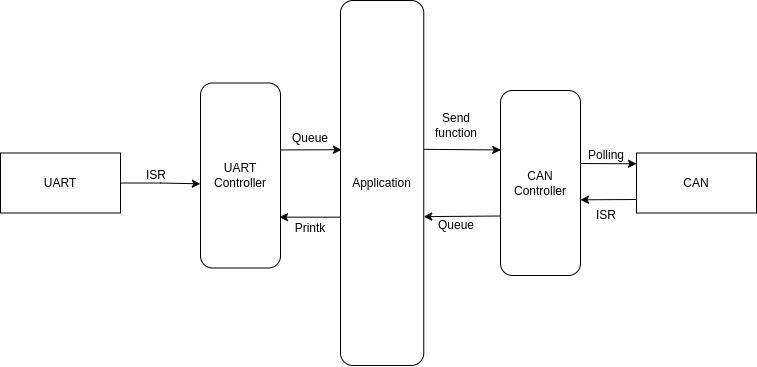

The diagram above was exported from draw.io. Its source (the exported page's mxGraphModel, read from the mxfile embedded in the PNG):
<mxGraphModel dx="1188" dy="633" grid="1" gridSize="10" guides="1" tooltips="1" connect="1" arrows="1" fold="1" page="1" pageScale="1" pageWidth="827" pageHeight="1169" math="0" shadow="0">
  <root>
    <mxCell id="0" />
    <mxCell id="1" parent="0" />
    <mxCell id="DfYgxOub4vUrtzD__1dw-1" value="UART" style="rounded=0;whiteSpace=wrap;html=1;" vertex="1" parent="1">
      <mxGeometry x="34" y="242.5" width="120" height="60" as="geometry" />
    </mxCell>
    <mxCell id="DfYgxOub4vUrtzD__1dw-2" value="CAN" style="rounded=0;whiteSpace=wrap;html=1;" vertex="1" parent="1">
      <mxGeometry x="670" y="242.5" width="120" height="60" as="geometry" />
    </mxCell>
    <mxCell id="DfYgxOub4vUrtzD__1dw-3" value="Application" style="rounded=1;whiteSpace=wrap;html=1;" vertex="1" parent="1">
      <mxGeometry x="374" y="90" width="83.25" height="365" as="geometry" />
    </mxCell>
    <mxCell id="DfYgxOub4vUrtzD__1dw-4" value="UART Controller" style="rounded=1;whiteSpace=wrap;html=1;" vertex="1" parent="1">
      <mxGeometry x="234" y="172.5" width="80" height="185" as="geometry" />
    </mxCell>
    <mxCell id="Hl-uLcdB-iG6hpe-BGfE-1" value="CAN Controller" style="rounded=1;whiteSpace=wrap;html=1;" vertex="1" parent="1">
      <mxGeometry x="534" y="180" width="80" height="185" as="geometry" />
    </mxCell>
    <mxCell id="Hl-uLcdB-iG6hpe-BGfE-2" style="edgeStyle=orthogonalEdgeStyle;rounded=0;orthogonalLoop=1;jettySize=auto;html=1;entryX=-0.002;entryY=0.545;entryDx=0;entryDy=0;entryPerimeter=0;" edge="1" parent="1" source="DfYgxOub4vUrtzD__1dw-1" target="DfYgxOub4vUrtzD__1dw-4">
      <mxGeometry relative="1" as="geometry" />
    </mxCell>
    <mxCell id="Hl-uLcdB-iG6hpe-BGfE-3" value="ISR" style="text;html=1;align=center;verticalAlign=middle;whiteSpace=wrap;rounded=0;" vertex="1" parent="1">
      <mxGeometry x="160" y="250" width="60" height="30" as="geometry" />
    </mxCell>
    <mxCell id="Hl-uLcdB-iG6hpe-BGfE-5" value="" style="endArrow=classic;html=1;rounded=0;exitX=1.004;exitY=0.151;exitDx=0;exitDy=0;exitPerimeter=0;entryX=0.012;entryY=0.302;entryDx=0;entryDy=0;entryPerimeter=0;" edge="1" parent="1">
      <mxGeometry width="50" height="50" relative="1" as="geometry">
        <mxPoint x="314.32000000000005" y="239.435" as="sourcePoint" />
        <mxPoint x="374.9989999999999" y="239.23000000000002" as="targetPoint" />
      </mxGeometry>
    </mxCell>
    <mxCell id="Hl-uLcdB-iG6hpe-BGfE-6" value="" style="endArrow=classic;html=1;rounded=0;exitX=1.004;exitY=0.151;exitDx=0;exitDy=0;exitPerimeter=0;entryX=0.012;entryY=0.302;entryDx=0;entryDy=0;entryPerimeter=0;" edge="1" parent="1">
      <mxGeometry width="50" height="50" relative="1" as="geometry">
        <mxPoint x="374" y="306.6666666666665" as="sourcePoint" />
        <mxPoint x="313" y="306.6666666666665" as="targetPoint" />
      </mxGeometry>
    </mxCell>
    <mxCell id="Hl-uLcdB-iG6hpe-BGfE-7" value="Queue" style="text;html=1;align=center;verticalAlign=middle;whiteSpace=wrap;rounded=0;" vertex="1" parent="1">
      <mxGeometry x="314" y="212.5" width="60" height="30" as="geometry" />
    </mxCell>
    <mxCell id="Hl-uLcdB-iG6hpe-BGfE-9" value="Printk" style="text;html=1;align=center;verticalAlign=middle;whiteSpace=wrap;rounded=0;" vertex="1" parent="1">
      <mxGeometry x="314" y="302.5" width="60" height="30" as="geometry" />
    </mxCell>
    <mxCell id="Hl-uLcdB-iG6hpe-BGfE-10" value="" style="endArrow=classic;html=1;rounded=0;exitX=1.005;exitY=0.405;exitDx=0;exitDy=0;exitPerimeter=0;entryX=0.003;entryY=0.316;entryDx=0;entryDy=0;entryPerimeter=0;" edge="1" parent="1">
      <mxGeometry width="50" height="50" relative="1" as="geometry">
        <mxPoint x="457.66625" y="238.825" as="sourcePoint" />
        <mxPoint x="534.24" y="239.45999999999998" as="targetPoint" />
      </mxGeometry>
    </mxCell>
    <mxCell id="Hl-uLcdB-iG6hpe-BGfE-11" value="" style="endArrow=classic;html=1;rounded=0;exitX=1.005;exitY=0.405;exitDx=0;exitDy=0;exitPerimeter=0;entryX=0.003;entryY=0.316;entryDx=0;entryDy=0;entryPerimeter=0;" edge="1" parent="1">
      <mxGeometry width="50" height="50" relative="1" as="geometry">
        <mxPoint x="533.8200000000002" y="305.505" as="sourcePoint" />
        <mxPoint x="457.24625000000003" y="306.14" as="targetPoint" />
      </mxGeometry>
    </mxCell>
    <mxCell id="Hl-uLcdB-iG6hpe-BGfE-12" value="" style="endArrow=classic;html=1;rounded=0;exitX=1.005;exitY=0.405;exitDx=0;exitDy=0;exitPerimeter=0;" edge="1" parent="1">
      <mxGeometry width="50" height="50" relative="1" as="geometry">
        <mxPoint x="613.99625" y="253.005" as="sourcePoint" />
        <mxPoint x="670" y="253.32" as="targetPoint" />
      </mxGeometry>
    </mxCell>
    <mxCell id="Hl-uLcdB-iG6hpe-BGfE-13" value="" style="endArrow=classic;html=1;rounded=0;exitX=1.005;exitY=0.405;exitDx=0;exitDy=0;exitPerimeter=0;" edge="1" parent="1">
      <mxGeometry width="50" height="50" relative="1" as="geometry">
        <mxPoint x="669.9999999999997" y="289.005" as="sourcePoint" />
        <mxPoint x="613.9962499999997" y="289.32" as="targetPoint" />
      </mxGeometry>
    </mxCell>
    <mxCell id="Hl-uLcdB-iG6hpe-BGfE-14" value="ISR" style="text;html=1;align=center;verticalAlign=middle;whiteSpace=wrap;rounded=0;" vertex="1" parent="1">
      <mxGeometry x="610" y="290" width="60" height="30" as="geometry" />
    </mxCell>
    <mxCell id="Hl-uLcdB-iG6hpe-BGfE-15" value="Send function" style="text;html=1;align=center;verticalAlign=middle;whiteSpace=wrap;rounded=0;" vertex="1" parent="1">
      <mxGeometry x="460" y="200" width="60" height="30" as="geometry" />
    </mxCell>
    <mxCell id="Hl-uLcdB-iG6hpe-BGfE-16" value="Queue" style="text;html=1;align=center;verticalAlign=middle;whiteSpace=wrap;rounded=0;" vertex="1" parent="1">
      <mxGeometry x="460" y="300" width="60" height="30" as="geometry" />
    </mxCell>
    <mxCell id="Hl-uLcdB-iG6hpe-BGfE-17" value="Polling" style="text;html=1;align=center;verticalAlign=middle;whiteSpace=wrap;rounded=0;" vertex="1" parent="1">
      <mxGeometry x="610" y="230" width="60" height="30" as="geometry" />
    </mxCell>
  </root>
</mxGraphModel>